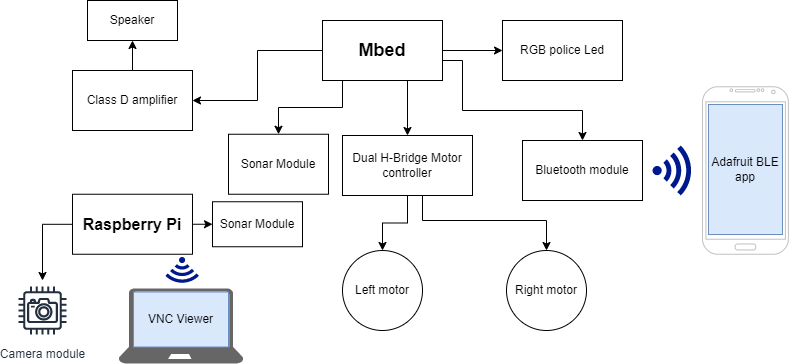

The diagram above was exported from draw.io. Its source (the exported page's mxGraphModel, read from the mxfile embedded in the PNG):
<mxGraphModel dx="1422" dy="762" grid="1" gridSize="10" guides="1" tooltips="1" connect="1" arrows="1" fold="1" page="1" pageScale="1" pageWidth="850" pageHeight="1100" math="0" shadow="0">
  <root>
    <mxCell id="0" />
    <mxCell id="1" parent="0" />
    <mxCell id="bwA6w92jlg3er68mpJTd-5" style="edgeStyle=orthogonalEdgeStyle;rounded=0;orthogonalLoop=1;jettySize=auto;html=1;entryX=1;entryY=0.5;entryDx=0;entryDy=0;" parent="1" source="bwA6w92jlg3er68mpJTd-1" target="bwA6w92jlg3er68mpJTd-2" edge="1">
      <mxGeometry relative="1" as="geometry" />
    </mxCell>
    <mxCell id="bwA6w92jlg3er68mpJTd-7" style="edgeStyle=orthogonalEdgeStyle;rounded=0;orthogonalLoop=1;jettySize=auto;html=1;" parent="1" source="bwA6w92jlg3er68mpJTd-1" target="bwA6w92jlg3er68mpJTd-6" edge="1">
      <mxGeometry relative="1" as="geometry" />
    </mxCell>
    <mxCell id="bwA6w92jlg3er68mpJTd-9" style="edgeStyle=orthogonalEdgeStyle;rounded=0;orthogonalLoop=1;jettySize=auto;html=1;" parent="1" target="bwA6w92jlg3er68mpJTd-8" edge="1">
      <mxGeometry relative="1" as="geometry">
        <mxPoint x="425" y="75" as="sourcePoint" />
      </mxGeometry>
    </mxCell>
    <mxCell id="bwA6w92jlg3er68mpJTd-16" style="edgeStyle=orthogonalEdgeStyle;rounded=0;orthogonalLoop=1;jettySize=auto;html=1;exitX=1;exitY=1;exitDx=0;exitDy=0;" parent="1" source="bwA6w92jlg3er68mpJTd-1" target="bwA6w92jlg3er68mpJTd-15" edge="1">
      <mxGeometry relative="1" as="geometry">
        <Array as="points">
          <mxPoint x="460" y="60" />
          <mxPoint x="480" y="60" />
          <mxPoint x="480" y="110" />
          <mxPoint x="600" y="110" />
        </Array>
      </mxGeometry>
    </mxCell>
    <mxCell id="u2RMTNnMqyQzNp29pahh-4" style="edgeStyle=orthogonalEdgeStyle;rounded=0;orthogonalLoop=1;jettySize=auto;html=1;exitX=0;exitY=1;exitDx=0;exitDy=0;entryX=0.5;entryY=0;entryDx=0;entryDy=0;" edge="1" parent="1" source="bwA6w92jlg3er68mpJTd-1" target="u2RMTNnMqyQzNp29pahh-1">
      <mxGeometry relative="1" as="geometry">
        <Array as="points">
          <mxPoint x="360" y="80" />
          <mxPoint x="360" y="107" />
          <mxPoint x="296" y="107" />
        </Array>
      </mxGeometry>
    </mxCell>
    <mxCell id="bwA6w92jlg3er68mpJTd-1" value="&lt;b&gt;&lt;font style=&quot;font-size: 18px&quot;&gt;Mbed&lt;/font&gt;&lt;/b&gt;" style="rounded=0;whiteSpace=wrap;html=1;" parent="1" vertex="1">
      <mxGeometry x="340" y="20" width="120" height="60" as="geometry" />
    </mxCell>
    <mxCell id="bwA6w92jlg3er68mpJTd-17" style="edgeStyle=orthogonalEdgeStyle;rounded=0;orthogonalLoop=1;jettySize=auto;html=1;entryX=0.5;entryY=1;entryDx=0;entryDy=0;" parent="1" source="bwA6w92jlg3er68mpJTd-2" target="bwA6w92jlg3er68mpJTd-3" edge="1">
      <mxGeometry relative="1" as="geometry" />
    </mxCell>
    <mxCell id="bwA6w92jlg3er68mpJTd-2" value="Class D amplifier" style="rounded=0;whiteSpace=wrap;html=1;" parent="1" vertex="1">
      <mxGeometry x="90" y="70" width="120" height="60" as="geometry" />
    </mxCell>
    <mxCell id="bwA6w92jlg3er68mpJTd-3" value="Speaker" style="rounded=0;whiteSpace=wrap;html=1;" parent="1" vertex="1">
      <mxGeometry x="105" width="90" height="40" as="geometry" />
    </mxCell>
    <mxCell id="bwA6w92jlg3er68mpJTd-6" value="RGB police Led" style="rounded=0;whiteSpace=wrap;html=1;" parent="1" vertex="1">
      <mxGeometry x="520" y="20" width="120" height="60" as="geometry" />
    </mxCell>
    <mxCell id="bwA6w92jlg3er68mpJTd-13" style="edgeStyle=orthogonalEdgeStyle;rounded=0;orthogonalLoop=1;jettySize=auto;html=1;entryX=0.5;entryY=0;entryDx=0;entryDy=0;" parent="1" source="bwA6w92jlg3er68mpJTd-8" target="bwA6w92jlg3er68mpJTd-11" edge="1">
      <mxGeometry relative="1" as="geometry" />
    </mxCell>
    <mxCell id="bwA6w92jlg3er68mpJTd-14" style="edgeStyle=orthogonalEdgeStyle;rounded=0;orthogonalLoop=1;jettySize=auto;html=1;" parent="1" source="bwA6w92jlg3er68mpJTd-8" target="bwA6w92jlg3er68mpJTd-12" edge="1">
      <mxGeometry relative="1" as="geometry">
        <Array as="points">
          <mxPoint x="440" y="220" />
          <mxPoint x="564" y="220" />
        </Array>
      </mxGeometry>
    </mxCell>
    <mxCell id="bwA6w92jlg3er68mpJTd-8" value="Dual H-Bridge Motor controller" style="rounded=0;whiteSpace=wrap;html=1;" parent="1" vertex="1">
      <mxGeometry x="360" y="135" width="130" height="60" as="geometry" />
    </mxCell>
    <mxCell id="bwA6w92jlg3er68mpJTd-11" value="Left motor" style="ellipse;whiteSpace=wrap;html=1;" parent="1" vertex="1">
      <mxGeometry x="360" y="250" width="80" height="80" as="geometry" />
    </mxCell>
    <mxCell id="bwA6w92jlg3er68mpJTd-12" value="Right motor" style="ellipse;whiteSpace=wrap;html=1;" parent="1" vertex="1">
      <mxGeometry x="524" y="250" width="80" height="80" as="geometry" />
    </mxCell>
    <mxCell id="bwA6w92jlg3er68mpJTd-15" value="Bluetooth module" style="rounded=0;whiteSpace=wrap;html=1;" parent="1" vertex="1">
      <mxGeometry x="540" y="140" width="120" height="60" as="geometry" />
    </mxCell>
    <mxCell id="bwA6w92jlg3er68mpJTd-23" style="edgeStyle=orthogonalEdgeStyle;rounded=0;orthogonalLoop=1;jettySize=auto;html=1;" parent="1" source="bwA6w92jlg3er68mpJTd-18" target="bwA6w92jlg3er68mpJTd-22" edge="1">
      <mxGeometry relative="1" as="geometry">
        <Array as="points">
          <mxPoint x="60" y="224" />
        </Array>
      </mxGeometry>
    </mxCell>
    <mxCell id="u2RMTNnMqyQzNp29pahh-6" style="edgeStyle=orthogonalEdgeStyle;rounded=0;orthogonalLoop=1;jettySize=auto;html=1;exitX=1;exitY=0.5;exitDx=0;exitDy=0;entryX=0;entryY=0.5;entryDx=0;entryDy=0;" edge="1" parent="1" source="bwA6w92jlg3er68mpJTd-18" target="u2RMTNnMqyQzNp29pahh-5">
      <mxGeometry relative="1" as="geometry" />
    </mxCell>
    <mxCell id="bwA6w92jlg3er68mpJTd-18" value="&lt;b&gt;&lt;font style=&quot;font-size: 16px&quot;&gt;Raspberry Pi&lt;/font&gt;&lt;/b&gt;" style="rounded=0;whiteSpace=wrap;html=1;" parent="1" vertex="1">
      <mxGeometry x="90" y="193.75" width="120" height="60" as="geometry" />
    </mxCell>
    <mxCell id="bwA6w92jlg3er68mpJTd-19" value="" style="sketch=0;aspect=fixed;pointerEvents=1;shadow=0;dashed=0;html=1;strokeColor=none;labelPosition=center;verticalLabelPosition=bottom;verticalAlign=top;align=center;fillColor=#00188D;shape=mxgraph.mscae.enterprise.wireless_connection" parent="1" vertex="1">
      <mxGeometry x="670" y="145" width="42" height="50" as="geometry" />
    </mxCell>
    <mxCell id="bwA6w92jlg3er68mpJTd-20" value="" style="verticalLabelPosition=bottom;verticalAlign=top;html=1;shadow=0;dashed=0;strokeWidth=1;shape=mxgraph.android.phone2;strokeColor=#c0c0c0;" parent="1" vertex="1">
      <mxGeometry x="720" y="86.25" width="85.9" height="167.5" as="geometry" />
    </mxCell>
    <mxCell id="bwA6w92jlg3er68mpJTd-21" value="Adafruit BLE app" style="rounded=0;whiteSpace=wrap;html=1;fillColor=#dae8fc;strokeColor=#6c8ebf;" parent="1" vertex="1">
      <mxGeometry x="726" y="104" width="74" height="130" as="geometry" />
    </mxCell>
    <mxCell id="bwA6w92jlg3er68mpJTd-22" value="Camera module" style="sketch=0;outlineConnect=0;fontColor=#232F3E;gradientColor=none;strokeColor=#232F3E;fillColor=#ffffff;dashed=0;verticalLabelPosition=bottom;verticalAlign=top;align=center;html=1;fontSize=12;fontStyle=0;aspect=fixed;shape=mxgraph.aws4.resourceIcon;resIcon=mxgraph.aws4.camera;" parent="1" vertex="1">
      <mxGeometry x="30" y="280" width="60" height="60" as="geometry" />
    </mxCell>
    <mxCell id="bwA6w92jlg3er68mpJTd-26" value="" style="verticalLabelPosition=bottom;html=1;verticalAlign=top;align=center;strokeColor=none;fillColor=#666666;shape=mxgraph.azure.laptop;pointerEvents=1;" parent="1" vertex="1">
      <mxGeometry x="136" y="288" width="125" height="75" as="geometry" />
    </mxCell>
    <mxCell id="bwA6w92jlg3er68mpJTd-28" value="VNC Viewer" style="rounded=0;whiteSpace=wrap;html=1;fillColor=#dae8fc;strokeColor=#6c8ebf;imageWidth=27;" parent="1" vertex="1">
      <mxGeometry x="151" y="291.5" width="95" height="55" as="geometry" />
    </mxCell>
    <mxCell id="bwA6w92jlg3er68mpJTd-29" value="" style="sketch=0;aspect=fixed;pointerEvents=1;shadow=0;dashed=0;html=1;strokeColor=none;labelPosition=center;verticalLabelPosition=bottom;verticalAlign=top;align=center;fillColor=#00188D;shape=mxgraph.mscae.enterprise.wireless_connection;rotation=90;" parent="1" vertex="1">
      <mxGeometry x="185.58" y="253.73000000000002" width="28.14" height="33.5" as="geometry" />
    </mxCell>
    <mxCell id="u2RMTNnMqyQzNp29pahh-1" value="Sonar Module" style="rounded=0;whiteSpace=wrap;html=1;" vertex="1" parent="1">
      <mxGeometry x="246" y="133.75" width="100" height="60" as="geometry" />
    </mxCell>
    <mxCell id="u2RMTNnMqyQzNp29pahh-5" value="Sonar Module" style="rounded=0;whiteSpace=wrap;html=1;" vertex="1" parent="1">
      <mxGeometry x="230" y="201.25" width="90" height="45" as="geometry" />
    </mxCell>
  </root>
</mxGraphModel>